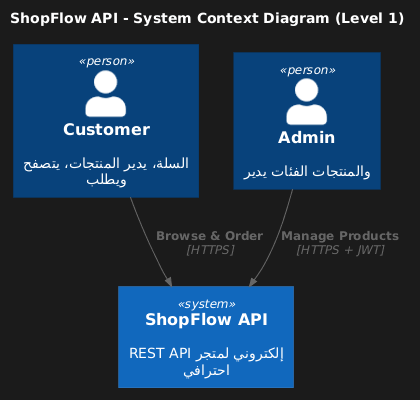

The diagram above was rendered by PlantUML. Its source (embedded in the PNG):
@startuml
!include https://raw.githubusercontent.com/plantuml-stdlib/C4-PlantUML/master/C4_Context.puml

title ShopFlow API - System Context Diagram (Level 1)

Person(customer, "Customer", "يتصفح المنتجات، يدير السلة، ويطلب")
Person(admin, "Admin", "يدير الفئات والمنتجات")

System(shopflow, "ShopFlow API", "REST API لمتجر إلكتروني احترافي")

Rel(customer, shopflow, "Browse & Order", "HTTPS")
Rel(admin, shopflow, "Manage Products", "HTTPS + JWT")
@enduml